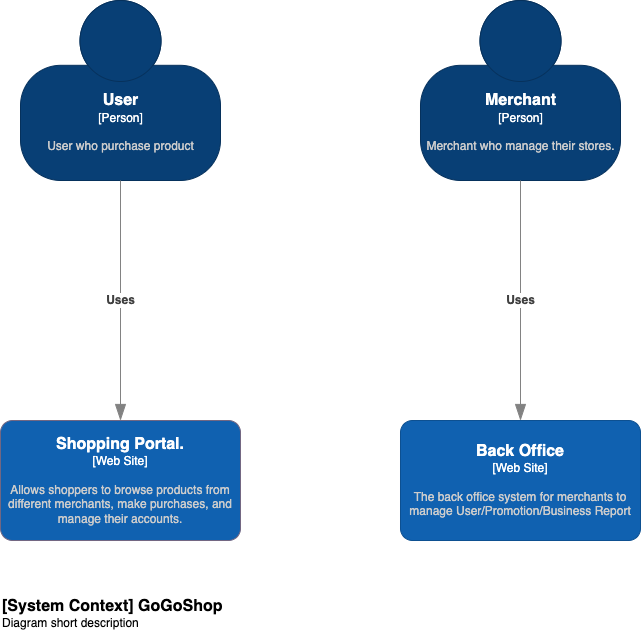

The diagram above was exported from draw.io. Its source (the exported page's mxGraphModel, read from the mxfile embedded in the PNG):
<mxGraphModel dx="1349" dy="1694" grid="1" gridSize="10" guides="1" tooltips="1" connect="1" arrows="1" fold="1" page="1" pageScale="1" pageWidth="827" pageHeight="1169" math="0" shadow="0">
  <root>
    <mxCell id="0" />
    <mxCell id="1" parent="0" />
    <object placeholders="1" c4Name="User" c4Type="Person" c4Description="User who purchase product" label="&lt;font style=&quot;font-size: 16px&quot;&gt;&lt;b&gt;%c4Name%&lt;/b&gt;&lt;/font&gt;&lt;div&gt;[%c4Type%]&lt;/div&gt;&lt;br&gt;&lt;div&gt;&lt;font style=&quot;font-size: 11px&quot;&gt;&lt;font color=&quot;#cccccc&quot;&gt;%c4Description%&lt;/font&gt;&lt;/div&gt;" id="pXm0YWjEKOafdP_RCkHg-2">
      <mxCell style="html=1;fontSize=11;dashed=0;whitespace=wrap;fillColor=#083F75;strokeColor=#06315C;fontColor=#ffffff;shape=mxgraph.c4.person2;align=center;metaEdit=1;points=[[0.5,0,0],[1,0.5,0],[1,0.75,0],[0.75,1,0],[0.5,1,0],[0.25,1,0],[0,0.75,0],[0,0.5,0]];resizable=0;" vertex="1" parent="1">
        <mxGeometry x="60" y="100" width="200" height="180" as="geometry" />
      </mxCell>
    </object>
    <object placeholders="1" c4Name="Merchant" c4Type="Person" c4Description="Merchant who manage their stores." label="&lt;font style=&quot;font-size: 16px&quot;&gt;&lt;b&gt;%c4Name%&lt;/b&gt;&lt;/font&gt;&lt;div&gt;[%c4Type%]&lt;/div&gt;&lt;br&gt;&lt;div&gt;&lt;font style=&quot;font-size: 11px&quot;&gt;&lt;font color=&quot;#cccccc&quot;&gt;%c4Description%&lt;/font&gt;&lt;/div&gt;" id="pXm0YWjEKOafdP_RCkHg-3">
      <mxCell style="html=1;fontSize=11;dashed=0;whitespace=wrap;fillColor=#083F75;strokeColor=#06315C;fontColor=#ffffff;shape=mxgraph.c4.person2;align=center;metaEdit=1;points=[[0.5,0,0],[1,0.5,0],[1,0.75,0],[0.75,1,0],[0.5,1,0],[0.25,1,0],[0,0.75,0],[0,0.5,0]];resizable=0;" vertex="1" parent="1">
        <mxGeometry x="460" y="100" width="200" height="180" as="geometry" />
      </mxCell>
    </object>
    <object placeholders="1" c4Name="Back Office" c4Type="Web Site" c4Description="The back office system for merchants to manage User/Promotion/Business Report" label="&lt;font style=&quot;font-size: 16px&quot;&gt;&lt;b&gt;%c4Name%&lt;/b&gt;&lt;/font&gt;&lt;div&gt;[%c4Type%]&lt;/div&gt;&lt;br&gt;&lt;div&gt;&lt;font style=&quot;font-size: 11px&quot;&gt;&lt;font color=&quot;#cccccc&quot;&gt;%c4Description%&lt;/font&gt;&lt;/div&gt;" id="pXm0YWjEKOafdP_RCkHg-4">
      <mxCell style="rounded=1;whiteSpace=wrap;html=1;labelBackgroundColor=none;fillColor=#1061B0;fontColor=#ffffff;align=center;arcSize=10;strokeColor=#0D5091;metaEdit=1;resizable=0;points=[[0.25,0,0],[0.5,0,0],[0.75,0,0],[1,0.25,0],[1,0.5,0],[1,0.75,0],[0.75,1,0],[0.5,1,0],[0.25,1,0],[0,0.75,0],[0,0.5,0],[0,0.25,0]];" vertex="1" parent="1">
        <mxGeometry x="440" y="520" width="240" height="120" as="geometry" />
      </mxCell>
    </object>
    <object placeholders="1" c4Type="Relationship" c4Description="Uses" label="&lt;div style=&quot;text-align: left&quot;&gt;&lt;div style=&quot;text-align: center&quot;&gt;&lt;b&gt;%c4Description%&lt;/b&gt;&lt;/div&gt;" id="pXm0YWjEKOafdP_RCkHg-6">
      <mxCell style="endArrow=blockThin;html=1;fontSize=10;fontColor=#404040;strokeWidth=1;endFill=1;strokeColor=#828282;elbow=vertical;metaEdit=1;endSize=14;startSize=14;jumpStyle=arc;jumpSize=16;rounded=0;edgeStyle=orthogonalEdgeStyle;exitX=0.5;exitY=1;exitDx=0;exitDy=0;exitPerimeter=0;entryX=0.5;entryY=0;entryDx=0;entryDy=0;entryPerimeter=0;" edge="1" parent="1" source="pXm0YWjEKOafdP_RCkHg-2" target="pXm0YWjEKOafdP_RCkHg-8">
        <mxGeometry width="240" relative="1" as="geometry">
          <mxPoint x="600" y="400" as="sourcePoint" />
          <mxPoint x="840" y="400" as="targetPoint" />
          <Array as="points">
            <mxPoint x="160" y="320" />
            <mxPoint x="160" y="320" />
          </Array>
        </mxGeometry>
      </mxCell>
    </object>
    <object placeholders="1" c4Type="Relationship" c4Description="Uses" label="&lt;div style=&quot;text-align: left&quot;&gt;&lt;div style=&quot;text-align: center&quot;&gt;&lt;b&gt;%c4Description%&lt;/b&gt;&lt;/div&gt;" id="pXm0YWjEKOafdP_RCkHg-7">
      <mxCell style="endArrow=blockThin;html=1;fontSize=10;fontColor=#404040;strokeWidth=1;endFill=1;strokeColor=#828282;elbow=vertical;metaEdit=1;endSize=14;startSize=14;jumpStyle=arc;jumpSize=16;rounded=0;edgeStyle=orthogonalEdgeStyle;exitX=0.5;exitY=1;exitDx=0;exitDy=0;exitPerimeter=0;entryX=0.5;entryY=0;entryDx=0;entryDy=0;entryPerimeter=0;" edge="1" parent="1" source="pXm0YWjEKOafdP_RCkHg-3" target="pXm0YWjEKOafdP_RCkHg-4">
        <mxGeometry width="240" relative="1" as="geometry">
          <mxPoint x="600" y="400" as="sourcePoint" />
          <mxPoint x="840" y="400" as="targetPoint" />
          <Array as="points">
            <mxPoint x="560" y="320" />
            <mxPoint x="560" y="320" />
          </Array>
        </mxGeometry>
      </mxCell>
    </object>
    <object placeholders="1" c4Name="Shopping Portal." c4Type="Web Site" c4Description="Allows shoppers to browse products from different merchants, make purchases, and manage their accounts." label="&lt;font style=&quot;font-size: 16px&quot;&gt;&lt;b&gt;%c4Name%&lt;/b&gt;&lt;/font&gt;&lt;div&gt;[%c4Type%]&lt;/div&gt;&lt;br&gt;&lt;div&gt;&lt;font style=&quot;font-size: 11px&quot;&gt;&lt;font color=&quot;#cccccc&quot;&gt;%c4Description%&lt;/font&gt;&lt;/div&gt;" id="pXm0YWjEKOafdP_RCkHg-8">
      <mxCell style="rounded=1;whiteSpace=wrap;html=1;labelBackgroundColor=none;fillColor=#1061B0;fontColor=#ffffff;align=center;arcSize=10;strokeColor=#736782;metaEdit=1;resizable=0;points=[[0.25,0,0],[0.5,0,0],[0.75,0,0],[1,0.25,0],[1,0.5,0],[1,0.75,0],[0.75,1,0],[0.5,1,0],[0.25,1,0],[0,0.75,0],[0,0.5,0],[0,0.25,0]];" vertex="1" parent="1">
        <mxGeometry x="40" y="520" width="240" height="120" as="geometry" />
      </mxCell>
    </object>
    <object placeholders="1" c4Name="[System Context] GoGoShop" c4Type="ContainerScopeBoundary" c4Description="Diagram short description" label="&lt;font style=&quot;font-size: 16px&quot;&gt;&lt;b&gt;&lt;div style=&quot;text-align: left&quot;&gt;%c4Name%&lt;/div&gt;&lt;/b&gt;&lt;/font&gt;&lt;div style=&quot;text-align: left&quot;&gt;%c4Description%&lt;/div&gt;" id="pXm0YWjEKOafdP_RCkHg-10">
      <mxCell style="text;html=1;strokeColor=none;fillColor=none;align=left;verticalAlign=top;whiteSpace=wrap;rounded=0;metaEdit=1;allowArrows=0;resizable=1;rotatable=0;connectable=0;recursiveResize=0;expand=0;pointerEvents=0;points=[[0.25,0,0],[0.5,0,0],[0.75,0,0],[1,0.25,0],[1,0.5,0],[1,0.75,0],[0.75,1,0],[0.5,1,0],[0.25,1,0],[0,0.75,0],[0,0.5,0],[0,0.25,0]];" vertex="1" parent="1">
        <mxGeometry x="40" y="690" width="330" height="40" as="geometry" />
      </mxCell>
    </object>
  </root>
</mxGraphModel>